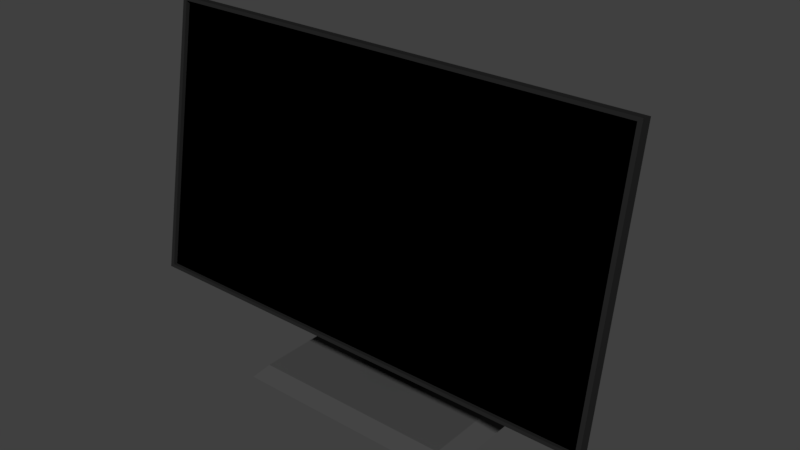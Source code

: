 # Source: screen.blend  (saved by Blender 2.79.0; exported with 4.5.12 LTS)
import bpy
from mathutils import Matrix  # noqa: F401  (used for matrix-valued properties, if any)

bpy.ops.wm.read_factory_settings(use_empty=True)
scene = bpy.context.scene
scene.name = 'Scene'

# ---- collections
col_collection_1 = bpy.data.collections.new('Collection 1'); scene.collection.children.link(col_collection_1)

# ---- materials (node trees are filled in below, after node groups)
mat_base = bpy.data.materials.new('Base')
mat_base.alpha_threshold = 0.0
mat_base.roughness = 0.5
mat_base.line_color = (0.0, 0.0, 0.0, 1.0)
mat_screen = bpy.data.materials.new('Screen')
mat_screen.alpha_threshold = 0.0
mat_screen.roughness = 0.5
mat_screenbody = bpy.data.materials.new('ScreenBody')
mat_screenbody.alpha_threshold = 0.0
mat_screenbody.roughness = 0.5

# ---- material node trees
mat_base.use_nodes = True; mat_base.node_tree.nodes.clear()
_N = mat_base.node_tree.nodes; _L = mat_base.node_tree.links
n0 = _N.new('ShaderNodeOutputMaterial'); n0.name = 'Material Output'; n0.location = (300, 300)
n1 = _N.new('ShaderNodeBsdfDiffuse'); n1.name = 'Diffuse BSDF'; n1.location = (10, 300)
n1.inputs[0].default_value = (0.06681, 0.06681, 0.06681, 1.0)
_L.new(n1.outputs[0], n0.inputs[0])
n0.is_active_output = True
mat_screen.use_nodes = True; mat_screen.node_tree.nodes.clear()
_N = mat_screen.node_tree.nodes; _L = mat_screen.node_tree.links
n0 = _N.new('ShaderNodeOutputMaterial'); n0.name = 'Material Output'; n0.location = (300, 300)
n1 = _N.new('ShaderNodeBsdfDiffuse'); n1.name = 'Diffuse BSDF'; n1.location = (10, 300)
n1.inputs[0].default_value = (0.0, 0.0, 0.0, 1.0)
_L.new(n1.outputs[0], n0.inputs[0])
n0.is_active_output = True
mat_screenbody.use_nodes = True; mat_screenbody.node_tree.nodes.clear()
_N = mat_screenbody.node_tree.nodes; _L = mat_screenbody.node_tree.links
n0 = _N.new('ShaderNodeOutputMaterial'); n0.name = 'Material Output'; n0.location = (300, 300)
n1 = _N.new('ShaderNodeBsdfDiffuse'); n1.name = 'Diffuse BSDF'; n1.location = (10, 300)
n1.inputs[0].default_value = (0.01885, 0.01885, 0.01885, 1.0)
_L.new(n1.outputs[0], n0.inputs[0])
n0.is_active_output = True

# ---- world
world_world = bpy.data.worlds.new('World'); scene.world = world_world
world_world.color = (0.05088, 0.05088, 0.05088)
world_world.use_sun_shadow = False
world_world.sun_shadow_jitter_overblur = 0.0
world_world.cycles.sampling_method = 'MANUAL'

# ---- meshes
me_cube = bpy.data.meshes.new('Cube')
me_cube.from_pydata([(0.396, 0.2829, -0.025), (0.396, -0.2829, -0.025), (-0.396, -0.2829, -0.025), (-0.396, 0.2829, -0.025), (0.35, 0.25, 0.025), (0.35, -0.25, 0.025), (-0.35, -0.25, 0.025), (-0.35, 0.25, 0.025), (0.1338, 0.02512, 0.025), (0.1338, -0.02512, 0.025), (-0.1338, 0.02512, 0.025), (-0.1338, -0.02512, 0.025), (0.1338, 0.02512, 0.8998), (0.1338, -0.02512, 0.8998), (-0.1338, 0.02512, 0.8998), (-0.1338, -0.02512, 0.8998), (0.04208, 0.007904, 0.9368), (0.04208, -0.007904, 0.9368), (-0.04208, 0.007904, 0.9368), (-0.04208, -0.007904, 0.9368)], [], [(0, 1, 2, 3), (5, 4, 8, 9), (0, 4, 5, 1), (1, 5, 6, 2), (2, 6, 7, 3), (4, 0, 3, 7), (10, 11, 15, 14), (7, 6, 11, 10), (4, 7, 10, 8), (6, 5, 9, 11), (15, 13, 17, 19), (8, 10, 14, 12), (11, 9, 13, 15), (9, 8, 12, 13), (16, 18, 19, 17), (13, 12, 16, 17), (14, 15, 19, 18), (12, 14, 18, 16)])
_uv = me_cube.uv_layers.new(name='UVMap')
_uv.uv.foreach_set('vector', [0.0, 0.0, 0.0, 0.0, 0.0, 0.0, 0.0, 0.0, 0.0, 0.0, 0.0, 0.0, 0.0, 0.0, 0.0, 0.0, 0.0, 0.0, 0.0, 0.0, 0.0, 0.0, 0.0, 0.0, 0.0, 0.0, 0.0, 0.0, 0.0, 0.0, 0.0, 0.0, 0.0, 0.0, 0.0, 0.0, 0.0, 0.0, 0.0, 0.0, 0.0, 0.0, 0.0, 0.0, 0.0, 0.0, 0.0, 0.0, 0.0, 0.0, 0.0, 0.0, 0.0, 0.0, 0.0, 0.0, 0.0, 0.0, 0.0, 0.0, 0.0, 0.0, 0.0, 0.0, 0.0, 0.0, 0.0, 0.0, 0.0, 0.0, 0.0, 0.0, 0.0, 0.0, 0.0, 0.0, 0.0, 0.0, 0.0, 0.0, 0.0, 0.0, 0.0, 0.0, 0.0, 0.0, 0.0, 0.0, 0.0, 0.0, 0.0, 0.0, 0.0, 0.0, 0.0, 0.0, 0.0, 0.0, 0.0, 0.0, 0.0, 0.0, 0.0, 0.0, 0.0, 0.0, 0.0, 0.0, 0.0, 0.0, 0.0, 0.0, 0.0, 0.0, 0.0, 0.0, 0.0, 0.0, 0.0, 0.0, 0.0, 0.0, 0.0, 0.0, 0.0, 0.0, 0.0, 0.0, 0.0, 0.0, 0.0, 0.0, 0.0, 0.0, 0.0, 0.0, 0.0, 0.0, 0.0, 0.0, 0.0, 0.0, 0.0, 0.0])
me_cube.materials.append(mat_base)
me_cube.materials.append(mat_screen)
me_cube.materials.append(mat_screenbody)
me_cube.use_remesh_preserve_volume = False
me_cube.use_remesh_preserve_attributes = False
me_cube.use_mirror_vertex_groups = False
me_cube.update()
me_cube_001 = bpy.data.meshes.new('Cube.001')
me_cube_001.from_pydata([(-0.8, -0.1579, -0.45), (-0.8, -0.1579, 0.45), (-0.8, -0.1201, -0.45), (-0.8, -0.1201, 0.45), (0.8, -0.1579, -0.45), (0.8, -0.1579, 0.45), (0.8, -0.1201, -0.45), (0.8, -0.1201, 0.45), (-0.8142, -0.1201, -0.4612), (-0.8142, -0.1579, -0.4612), (-0.8142, -0.1579, 0.4612), (-0.8142, -0.1201, 0.4612), (0.8142, -0.1201, -0.4612), (0.8142, -0.1201, 0.4612), (0.8142, -0.1579, -0.4612), (0.8142, -0.1579, 0.4612), (-0.8, -0.1441, -0.45), (-0.8, -0.1441, 0.45), (0.8, -0.1441, 0.45), (0.8, -0.1441, -0.45), (0.0, -0.1201, -0.45), (0.0, -0.1201, 0.45), (0.0, -0.1579, -0.45), (0.0, -0.1579, 0.45), (0.0, -0.1201, -0.4612), (0.0, -0.1201, 0.4612), (0.0, -0.1579, -0.4612), (0.0, -0.1579, 0.4612), (0.0, -0.1441, -0.45), (0.0, -0.1441, 0.45), (-0.8, -0.1579, -2.049e-08), (-0.8, -0.1201, -1.49e-08), (0.8, -0.1201, -1.49e-08), (0.8, -0.1579, -2.049e-08), (-0.8142, -0.1579, -2.049e-08), (-0.8142, -0.1201, -1.49e-08), (0.8142, -0.1201, -1.49e-08), (0.8142, -0.1579, -2.049e-08), (-0.8, -0.1441, -5.029e-08), (0.8, -0.1441, -5.029e-08), (0.0, 0.0, 1.676e-08)], [], [(31, 2, 8, 35), (40, 21, 7), (21, 3, 11, 25), (23, 1, 17, 29), (33, 4, 14, 37), (23, 5, 15, 27), (34, 10, 11, 35), (36, 13, 15, 37), (24, 12, 14, 26), (25, 11, 10, 27), (30, 1, 10, 34), (22, 0, 9, 26), (32, 7, 13, 36), (20, 6, 12, 24), (33, 5, 18, 39), (30, 0, 16, 38), (22, 4, 19, 28), (0, 22, 28, 16), (2, 20, 24, 8), (4, 22, 26, 14), (13, 25, 27, 15), (8, 24, 26, 9), (1, 23, 27, 10), (5, 23, 29, 18), (7, 21, 25, 13), (31, 3, 40), (2, 40, 20), (1, 30, 38, 17), (4, 33, 39, 19), (6, 32, 36, 12), (0, 30, 34, 9), (12, 36, 37, 14), (9, 34, 35, 8), (5, 33, 37, 15), (20, 40, 6), (3, 31, 35, 11), (40, 3, 21), (7, 32, 40), (6, 40, 32), (40, 2, 31)])
me_cube_001.polygons.foreach_set('material_index', [2, 2, 2, 2, 2, 2, 2, 2, 2, 2, 2, 2, 2, 2, 2, 2, 2, 2, 2, 2, 2, 2, 2, 2, 2, 2, 2, 2, 2, 2, 2, 2, 2, 2, 2, 2, 2, 2, 2, 2])
_uv = me_cube_001.uv_layers.new(name='UVMap')
_uv.uv.foreach_set('vector', [0.0, 0.0, 0.0, 0.0, 0.0, 0.0, 0.0, 0.0, 0.0, 0.0, 0.0, 0.0, 0.0, 0.0, 0.0, 0.0, 0.0, 0.0, 0.0, 0.0, 0.0, 0.0, 0.0, 0.0, 0.0, 0.0, 0.0, 0.0, 0.0, 0.0, 0.0, 0.0, 0.0, 0.0, 0.0, 0.0, 0.0, 0.0, 0.0, 0.0, 0.0, 0.0, 0.0, 0.0, 0.0, 0.0, 0.0, 0.0, 0.0, 0.0, 0.0, 0.0, 0.0, 0.0, 0.0, 0.0, 0.0, 0.0, 0.0, 0.0, 0.0, 0.0, 0.0, 0.0, 0.0, 0.0, 0.0, 0.0, 0.0, 0.0, 0.0, 0.0, 0.0, 0.0, 0.0, 0.0, 0.0, 0.0, 0.0, 0.0, 0.0, 0.0, 0.0, 0.0, 0.0, 0.0, 0.0, 0.0, 0.0, 0.0, 0.0, 0.0, 0.0, 0.0, 0.0, 0.0, 0.0, 0.0, 0.0, 0.0, 0.0, 0.0, 0.0, 0.0, 0.0, 0.0, 0.0, 0.0, 0.0, 0.0, 0.0, 0.0, 0.0, 0.0, 0.0, 0.0, 0.0, 0.0, 0.0, 0.0, 0.0, 0.0, 0.0, 0.0, 0.0, 0.0, 0.0, 0.0, 0.0, 0.0, 0.0, 0.0, 0.0, 0.0, 0.0, 0.0, 0.0, 0.0, 0.0, 0.0, 0.0, 0.0, 0.0, 0.0, 0.0, 0.0, 0.0, 0.0, 0.0, 0.0, 0.0, 0.0, 0.0, 0.0, 0.0, 0.0, 0.0, 0.0, 0.0, 0.0, 0.0, 0.0, 0.0, 0.0, 0.0, 0.0, 0.0, 0.0, 0.0, 0.0, 0.0, 0.0, 0.0, 0.0, 0.0, 0.0, 0.0, 0.0, 0.0, 0.0, 0.0, 0.0, 0.0, 0.0, 0.0, 0.0, 0.0, 0.0, 0.0, 0.0, 0.0, 0.0, 0.0, 0.0, 0.0, 0.0, 0.0, 0.0, 0.0, 0.0, 0.0, 0.0, 0.0, 0.0, 0.0, 0.0, 0.0, 0.0, 0.0, 0.0, 0.0, 0.0, 0.0, 0.0, 0.0, 0.0, 0.0, 0.0, 0.0, 0.0, 0.0, 0.0, 0.0, 0.0, 0.0, 0.0, 0.0, 0.0, 0.0, 0.0, 0.0, 0.0, 0.0, 0.0, 0.0, 0.0, 0.0, 0.0, 0.0, 0.0, 0.0, 0.0, 0.0, 0.0, 0.0, 0.0, 0.0, 0.0, 0.0, 0.0, 0.0, 0.0, 0.0, 0.0, 0.0, 0.0, 0.0, 0.0, 0.0, 0.0, 0.0, 0.0, 0.0, 0.0, 0.0, 0.0, 0.0, 0.0, 0.0, 0.0, 0.0, 0.0, 0.0, 0.0, 0.0, 0.0, 0.0, 0.0, 0.0, 0.0, 0.0, 0.0, 0.0, 0.0, 0.0, 0.0, 0.0, 0.0, 0.0, 0.0, 0.0, 0.0, 0.0, 0.0, 0.0, 0.0, 0.0, 0.0, 0.0, 0.0, 0.0, 0.0, 0.0, 0.0])
me_cube_001.materials.append(mat_base)
me_cube_001.materials.append(mat_screen)
me_cube_001.materials.append(mat_screenbody)
me_cube_001.use_remesh_preserve_volume = False
me_cube_001.use_remesh_preserve_attributes = False
me_cube_001.use_mirror_vertex_groups = False
me_cube_001.update()
me_cube_002 = bpy.data.meshes.new('Cube.002')
me_cube_002.from_pydata([(-0.8, -1.49e-08, -0.45), (-0.8, -1.49e-08, 0.45), (0.8, -1.49e-08, 0.45), (0.8, -1.49e-08, -0.45), (0.0, -1.49e-08, -0.45), (0.0, -1.49e-08, 0.45), (-0.8, 0.0, -3.772e-08), (0.8, 0.0, -3.772e-08)], [], [(5, 1, 6, 0, 4, 3, 7, 2)])
me_cube_002.polygons.foreach_set('material_index', [1])
_uv = me_cube_002.uv_layers.new(name='UVMap')
_uv.uv.foreach_set('vector', [0.5, 1.0, 7.498e-05, 1.0, 7.501e-05, 0.5001, 7.498e-05, 0.0001287, 0.5, 0.0001287, 0.9999, 0.000129, 0.9999, 0.5001, 0.9999, 1.0])
me_cube_002.materials.append(mat_base)
me_cube_002.materials.append(mat_screen)
me_cube_002.materials.append(mat_screenbody)
me_cube_002.use_remesh_preserve_volume = False
me_cube_002.use_remesh_preserve_attributes = False
me_cube_002.use_mirror_vertex_groups = False
me_cube_002.update()

# ---- objects
ob_cube = bpy.data.objects.new('Cube', me_cube)
ob_cube_001 = bpy.data.objects.new('Cube.001', me_cube_001)
ob_cube_002 = bpy.data.objects.new('Cube.002', me_cube_002)

# ---- transforms, parenting, visibility, modifiers, constraints
ob_cube.location = (0.0, 0.0, 0.0)
ob_cube.lock_rotations_4d = False
ob_cube.empty_display_type = 'ARROWS'
ob_cube.lineart.crease_threshold = 0.0
ob_cube_001.parent = ob_cube
ob_cube_001.location = (0.0, -0.0159, 0.6582)
ob_cube_001.rotation_euler = (-0.1745, 0.0, 0.0)
ob_cube_001.lock_rotations_4d = False
ob_cube_001.empty_display_type = 'ARROWS'
ob_cube_001.lineart.crease_threshold = 0.0
ob_cube_002.parent = ob_cube_001
ob_cube_002.matrix_parent_inverse = Matrix(((1.0, 0.0, 0.0, 0.0), (0.0, 0.9848, -0.1736, 0.1299), (0.0, 0.1736, 0.9848, -0.6454), (0.0, 0.0, 0.0, 1.0)))
ob_cube_002.location = (0.0, -0.1578, 0.6832)
ob_cube_002.rotation_euler = (-0.1745, 0.0, 0.0)
ob_cube_002.lock_rotations_4d = False
ob_cube_002.empty_display_type = 'ARROWS'
ob_cube_002.lineart.crease_threshold = 0.0

# ---- collection membership
col_collection_1.objects.link(ob_cube)
col_collection_1.objects.link(ob_cube_001)
col_collection_1.objects.link(ob_cube_002)

# ---- scene / render settings (as saved in the file)
scene.frame_start = 1; scene.frame_end = 250; scene.frame_set(1)
scene.render.engine = 'CYCLES'
scene.render.resolution_percentage = 50
scene.render.dither_intensity = 0.0
scene.cycles.use_denoising = False
scene.cycles.samples = 128
scene.cycles.sampling_pattern = 'TABULATED_SOBOL'
scene.cycles.use_adaptive_sampling = False
scene.cycles.use_light_tree = False
scene.cycles.blur_glossy = 0.0
scene.cycles.sample_clamp_indirect = 0.0
scene.view_settings.view_transform = 'Standard'
bpy.context.view_layer.update()

# ---- added for rendering (the .blend has no active camera and no usable light): camera, sun
cam_auto = bpy.data.cameras.new('AutoCamera')
cam_auto.lens = 50.0
cam_auto.sensor_width = 36.0
cam_auto.clip_end = 1000.0
ob_auto_camera = bpy.data.objects.new('AutoCamera', cam_auto)
scene.collection.objects.link(ob_auto_camera)
ob_auto_camera.location = (1.92489, -2.30987, 2.09732)
ob_auto_camera.rotation_euler = (1.09748, -7.21219e-08, 0.694738)
scene.camera = ob_auto_camera
light_auto_sun = bpy.data.lights.new('AutoSun', 'SUN')
light_auto_sun.energy = 3.0
light_auto_sun.angle = 0.0523599
ob_auto_sun = bpy.data.objects.new('AutoSun', light_auto_sun)
scene.collection.objects.link(ob_auto_sun)
ob_auto_sun.rotation_euler = (0.872665, 0.174533, 0.523599)
bpy.context.view_layer.update()
